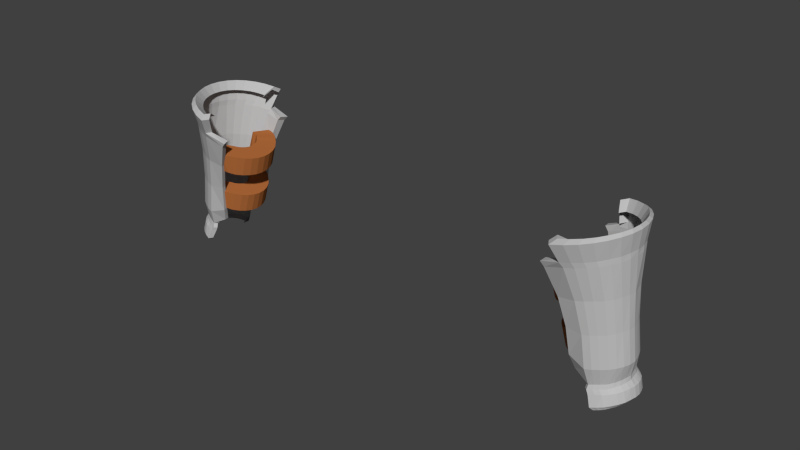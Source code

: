 # Source: irongloves.blend  (saved by Blender 2.74.0; exported with 4.5.12 LTS)
import bpy
from mathutils import Matrix  # noqa: F401  (used for matrix-valued properties, if any)

bpy.ops.wm.read_factory_settings(use_empty=True)
scene = bpy.context.scene
scene.name = 'Scene'

# ---- collections
col_collection_1 = bpy.data.collections.new('Collection 1'); scene.collection.children.link(col_collection_1)

# ---- materials (node trees are filled in below, after node groups)
mat_material = bpy.data.materials.new('Material')
mat_material.alpha_threshold = 0.0
mat_material.use_transparent_shadow = False
mat_material.diffuse_color = (0.5071, 0.5071, 0.5071, 1.0)
mat_material.roughness = 0.5
mat_material.specular_intensity = 0.7419
mat_material_004 = bpy.data.materials.new('Material.004')
mat_material_004.alpha_threshold = 0.0
mat_material_004.use_transparent_shadow = False
mat_material_004.diffuse_color = (0.4385, 0.1451, 0.04174, 1.0)
mat_material_004.specular_color = (0.5596, 0.2875, 0.06295)
mat_material_004.roughness = 0.5
mat_material_004.specular_intensity = 0.172

# ---- material node trees

# ---- world
world_world = bpy.data.worlds.new('World'); scene.world = world_world
world_world.color = (0.05088, 0.05088, 0.05088)
world_world.use_sun_shadow = False
world_world.sun_shadow_jitter_overblur = 0.0
world_world.cycles.sampling_method = 'MANUAL'
world_world.cycles.sample_map_resolution = 256

# ---- meshes
me_cylinder_004 = bpy.data.meshes.new('Cylinder.004')
me_cylinder_004.from_pydata([(10.5, 0.8444, 11.04), (10.23, 0.9292, 12.69), (10.35, 0.7804, 10.67), (10.08, 0.8115, 12.34), (10.23, 0.6718, 10.32), (9.954, 0.6728, 11.99), (10.12, 0.5211, 10.04), (9.849, 0.5221, 11.72), (10.05, 0.3488, 9.842), (9.771, 0.3498, 11.52), (9.998, 0.1616, 9.717), (9.723, 0.1626, 11.39), (9.981, -0.03333, 9.674), (9.706, -0.03231, 11.35), (9.996, -0.2286, 9.715), (9.721, -0.2275, 11.39), (10.04, -0.4165, 9.838), (9.768, -0.4155, 11.51), (10.12, -0.59, 10.04), (9.844, -0.589, 11.71), (10.22, -0.7424, 10.31), (9.948, -0.7414, 11.98), (10.34, -0.8507, 10.66), (10.07, -0.8847, 12.33), (10.49, -0.9128, 11.03), (10.22, -1.009, 12.67), (10.65, 0.3789, 11.46), (10.39, 0.4653, 13.12), (10.58, 0.3621, 11.28), (10.31, 0.393, 12.95), (10.53, 0.316, 11.09), (10.25, 0.3145, 12.76), (10.47, 0.2393, 10.95), (10.2, 0.2404, 12.63), (10.43, 0.1536, 10.85), (10.16, 0.1546, 12.53), (10.41, 0.06034, 10.79), (10.13, 0.06136, 12.46), (10.4, -0.03676, 10.77), (10.13, -0.03574, 12.44), (10.41, -0.134, 10.79), (10.13, -0.133, 12.46), (10.43, -0.2276, 10.85), (10.16, -0.2266, 12.52), (10.47, -0.314, 10.95), (10.19, -0.313, 12.62), (10.52, -0.3918, 11.09), (10.25, -0.3878, 12.76), (10.58, -0.4367, 11.29), (10.31, -0.4703, 12.95), (10.69, -0.4723, 11.57), (10.42, -0.5686, 13.21), (10.07, 1.005, 15.23), (9.8, 1.039, 16.92), (9.903, 0.9128, 14.85), (9.641, 1.007, 16.52), (9.754, 0.841, 14.49), (9.489, 0.8752, 16.19), (9.629, 0.7196, 14.15), (9.362, 0.7201, 15.85), (9.523, 0.5512, 13.89), (9.256, 0.5517, 15.58), (9.443, 0.3587, 13.69), (9.177, 0.3592, 15.39), (9.394, 0.1495, 13.57), (9.128, 0.15, 15.26), (9.377, -0.06839, 13.53), (9.111, -0.06789, 15.22), (9.392, -0.2865, 13.57), (9.126, -0.286, 15.26), (9.44, -0.4965, 13.68), (9.173, -0.496, 15.38), (9.517, -0.6903, 13.88), (9.251, -0.6898, 15.57), (9.622, -0.8605, 14.14), (9.355, -0.86, 15.84), (9.746, -0.9814, 14.48), (9.48, -1.02, 16.17), (9.893, -1.051, 14.84), (9.632, -1.159, 16.5), (10.18, 0.4672, 15.54), (9.919, 0.5014, 17.24), (10.06, 0.3926, 15.26), (9.801, 0.4886, 16.94), (9.989, 0.3739, 15.09), (9.723, 0.4077, 16.78), (9.929, 0.3223, 14.91), (9.66, 0.32, 16.59), (9.875, 0.2366, 14.77), (9.609, 0.2371, 16.46), (9.836, 0.1408, 14.67), (9.569, 0.1413, 16.37), (9.811, 0.03658, 14.61), (9.545, 0.03707, 16.3), (9.802, -0.07192, 14.59), (9.536, -0.07142, 16.28), (9.81, -0.1805, 14.61), (9.544, -0.1801, 16.3), (9.834, -0.2851, 14.67), (9.567, -0.2846, 16.36), (9.872, -0.3817, 14.76), (9.606, -0.3812, 16.46), (9.926, -0.4686, 14.9), (9.657, -0.4648, 16.59), (9.985, -0.5186, 15.09), (9.718, -0.5568, 16.78), (10.09, -0.5584, 15.36), (9.833, -0.6666, 17.02), (11.12, 0.7113, 11.02), (11.0, 0.8117, 10.76), (10.89, 0.8735, 10.53), (10.77, -1.035, 10.44), (11.09, 0.8046, 8.724), (11.2, 0.7488, 8.979), (11.29, 0.6813, 9.214), (11.37, 0.5907, 9.417), (11.43, 0.4508, 9.575), (11.47, 0.2821, 9.685), (11.49, 0.1002, 9.745), (11.51, -0.08801, 9.788), (11.49, -0.2751, 9.742), (11.45, -0.454, 9.645), (11.38, -0.6179, 9.501), (11.3, -0.7543, 9.316), (11.18, -0.8373, 9.066), (10.95, -0.8929, 8.974), (11.2, -1.033, 7.458), (9.344, -1.793, 20.47), (11.32, -0.9865, 7.762), (9.588, -1.712, 20.98), (11.44, -0.9063, 8.042), (9.816, -1.567, 21.44), (11.54, -0.7945, 8.286), (10.02, -1.366, 21.86), (11.63, -0.6561, 8.485), (10.19, -1.114, 22.2), (11.7, -0.4963, 8.632), (10.32, -0.8231, 22.45), (11.74, -0.321, 8.722), (10.41, -0.5038, 22.62), (11.77, -0.1368, 8.751), (10.45, -0.1688, 22.68), (11.77, 0.04957, 8.717), (10.44, 0.1693, 22.65), (11.74, 0.231, 8.623), (10.38, 0.4976, 22.51), (11.7, 0.4008, 8.471), (10.28, 0.8036, 22.28), (11.63, 0.5523, 8.266), (10.14, 1.076, 21.97), (11.54, 0.6798, 8.017), (9.956, 1.304, 21.58), (11.43, 0.7781, 7.733), (9.746, 1.481, 21.13), (11.32, 0.8434, 7.424), (9.516, 1.598, 20.65), (11.08, -0.8952, 8.824), (10.97, -0.9413, 8.561), (11.09, 0.7489, 9.187), (11.16, 0.703, 9.366), (11.25, 0.6408, 9.588), (11.33, 0.5573, 9.78), (11.38, 0.4223, 9.93), (11.42, 0.263, 10.03), (11.44, 0.09129, 10.09), (11.47, -0.08644, 10.13), (11.44, -0.2631, 10.09), (11.4, -0.4322, 9.999), (11.34, -0.5871, 9.863), (11.26, -0.7188, 9.688), (11.15, -0.7967, 9.45), (11.05, -0.8494, 9.222), (11.23, 0.5808, 11.24), (11.31, 0.4254, 11.42), (11.36, 0.251, 11.55), (11.4, 0.06441, 11.63), (11.43, -0.1273, 11.69), (11.41, -0.3165, 11.66), (11.36, -0.4961, 11.57), (11.28, -0.6591, 11.43), (11.18, -0.7994, 11.24), (11.04, -0.9114, 10.98), (10.91, -0.9911, 10.72), (9.59, -1.547, 19.03), (9.72, 1.363, 19.12), (9.937, 1.255, 19.57), (10.12, 1.104, 19.95), (10.27, 0.9082, 20.29), (10.39, 0.6748, 20.56), (10.48, 0.4126, 20.75), (10.53, 0.1314, 20.87), (10.54, -0.1581, 20.9), (10.5, -0.445, 20.85), (10.43, -0.7181, 20.71), (10.31, -0.967, 20.49), (10.17, -1.182, 20.2), (9.994, -1.354, 19.85), (9.799, -1.478, 19.46), (9.69, -1.475, 18.67), (9.813, 1.273, 18.76), (10.02, 1.171, 19.18), (10.19, 1.029, 19.54), (10.33, 0.8434, 19.85), (10.45, 0.6228, 20.11), (10.53, 0.375, 20.3), (10.58, 0.1093, 20.41), (10.58, -0.1643, 20.44), (10.55, -0.4353, 20.39), (10.48, -0.6932, 20.26), (10.37, -0.9283, 20.05), (10.24, -1.131, 19.78), (10.07, -1.294, 19.45), (9.887, -1.41, 19.07), (10.79, 0.7296, 10.4), (10.71, -0.9252, 10.4), (11.01, 0.6936, 8.583), (10.89, -0.8137, 8.875), (11.13, -0.922, 7.4), (9.254, -1.601, 20.37), (11.23, 0.6954, 7.321), (9.392, 1.353, 20.47), (10.91, -0.8587, 8.455), (10.99, 0.6483, 8.992), (9.51, -1.383, 18.95), (9.63, 1.144, 19.01), (9.612, -1.32, 18.59), (9.726, 1.067, 18.65), (9.399, -1.598, 20.92), (9.614, -1.527, 21.36), (9.815, -1.4, 21.77), (9.994, -1.222, 22.14), (10.14, -1.0, 22.44), (10.26, -0.7439, 22.66), (10.34, -0.4626, 22.81), (10.37, -0.1671, 22.87), (10.36, 0.1312, 22.83), (10.31, 0.4208, 22.72), (10.22, 0.6909, 22.51), (10.1, 0.9314, 22.24), (9.938, 1.133, 21.89), (9.753, 1.289, 21.5), (9.549, 1.392, 21.07), (9.321, -1.428, 20.83), (9.441, 1.175, 20.92), (9.565, -1.264, 20.4), (9.732, -1.209, 20.74), (9.888, -1.111, 21.06), (10.03, -0.973, 21.35), (10.14, -0.8012, 21.58), (10.23, -0.6021, 21.75), (10.29, -0.3835, 21.87), (10.32, -0.1538, 21.91), (10.32, 0.0782, 21.89), (10.28, 0.3036, 21.79), (10.21, 0.5139, 21.63), (10.11, 0.701, 21.42), (9.984, 0.8581, 21.15), (9.84, 0.9792, 20.85), (9.682, 1.06, 20.51), (9.504, -1.131, 20.34), (9.597, 0.8898, 20.4), (11.28, -0.9664, 7.28), (11.37, -0.9219, 7.503), (11.46, -0.8474, 7.708), (11.53, -0.7457, 7.889), (11.6, -0.6207, 8.038), (11.65, -0.4772, 8.15), (11.69, -0.3205, 8.22), (11.71, -0.1564, 8.246), (11.71, 0.008779, 8.227), (11.69, 0.1689, 8.163), (11.66, 0.3179, 8.058), (11.61, 0.45, 7.914), (11.55, 0.5602, 7.736), (11.48, 0.6441, 7.533), (11.39, 0.6984, 7.311), (11.23, -0.8719, 7.24), (11.32, 0.5662, 7.231), (10.08, -1.207, 15.99), (10.45, -1.073, 13.25), (10.19, 1.017, 16.06), (10.55, 0.8955, 13.33), (10.35, 0.9372, 16.38), (10.68, 0.8279, 13.58), (10.49, 0.8212, 16.67), (10.81, 0.7248, 13.84), (10.61, 0.6707, 16.93), (10.91, 0.5909, 14.07), (10.7, 0.4914, 17.14), (10.99, 0.4313, 14.26), (10.77, 0.29, 17.29), (11.05, 0.2523, 14.4), (10.8, 0.07421, 17.38), (11.09, 0.06062, 14.48), (10.84, -0.1478, 17.45), (11.12, -0.1365, 14.54), (10.81, -0.3674, 17.41), (11.1, -0.3311, 14.5), (10.75, -0.5763, 17.31), (11.04, -0.5161, 14.41), (10.67, -0.7663, 17.14), (10.97, -0.6842, 14.27), (10.56, -0.9302, 16.92), (10.87, -0.8289, 14.07), (10.39, -1.061, 16.62), (10.72, -0.9447, 13.81), (10.24, -1.155, 16.32), (10.59, -1.027, 13.54), (10.02, -1.081, 15.94), (10.38, -0.9602, 13.21), (10.11, 0.8491, 15.96), (10.47, 0.7465, 13.21), (11.04, -0.961, 8.29), (11.17, -0.9209, 8.584), (11.29, -0.8773, 8.851), (11.4, -0.7789, 9.091), (11.5, -0.6389, 9.292), (11.57, -0.4773, 9.446), (11.62, -0.3002, 9.546), (11.65, -0.1142, 9.588), (11.65, 0.0736, 9.57), (11.62, 0.2562, 9.494), (11.57, 0.4267, 9.361), (11.49, 0.5784, 9.177), (11.4, 0.6881, 8.945), (11.28, 0.75, 8.675), (11.15, 0.8091, 8.383), (10.96, -0.8664, 8.187), (11.06, 0.6932, 8.243), (10.34, -0.9369, 10.48), (10.54, -0.8018, 9.32), (10.44, 0.9799, 10.53), (10.65, 0.8871, 9.407), (10.07, -1.031, 12.94), (10.19, 1.049, 13.01), (9.17, -1.38, 17.72), (9.283, -1.362, 17.43), (9.338, 1.416, 17.87), (9.454, 1.376, 17.6), (10.34, -0.808, 10.6), (10.54, -0.6904, 9.366), (10.44, 0.8074, 10.63), (10.63, 0.7478, 9.416), (10.08, -0.9009, 13.07), (10.19, 0.8728, 13.13), (9.192, -1.197, 17.88), (9.302, -1.187, 17.59), (9.371, 1.163, 18.08), (9.483, 1.136, 17.79), (9.721, -1.164, 15.27), (9.861, 1.171, 15.38), (9.734, -1.019, 15.41), (9.876, 0.9739, 15.53)], [], [(0, 2, 3, 1), (2, 4, 5, 3), (4, 6, 7, 5), (6, 8, 9, 7), (8, 10, 11, 9), (10, 12, 13, 11), (12, 14, 15, 13), (14, 16, 17, 15), (16, 18, 19, 17), (18, 20, 21, 19), (20, 22, 23, 21), (22, 24, 25, 23), (28, 26, 27, 29), (30, 28, 29, 31), (32, 30, 31, 33), (34, 32, 33, 35), (36, 34, 35, 37), (38, 36, 37, 39), (40, 38, 39, 41), (42, 40, 41, 43), (44, 42, 43, 45), (46, 44, 45, 47), (48, 46, 47, 49), (50, 48, 49, 51), (0, 26, 28, 2), (3, 29, 27, 1), (2, 28, 30, 4), (5, 31, 29, 3), (4, 30, 32, 6), (7, 33, 31, 5), (6, 32, 34, 8), (9, 35, 33, 7), (8, 34, 36, 10), (11, 37, 35, 9), (10, 36, 38, 12), (13, 39, 37, 11), (12, 38, 40, 14), (15, 41, 39, 13), (14, 40, 42, 16), (17, 43, 41, 15), (16, 42, 44, 18), (19, 45, 43, 17), (18, 44, 46, 20), (21, 47, 45, 19), (20, 46, 48, 22), (23, 49, 47, 21), (22, 48, 50, 24), (25, 51, 49, 23), (24, 50, 51, 25), (52, 54, 55, 53), (54, 56, 57, 55), (56, 58, 59, 57), (58, 60, 61, 59), (60, 62, 63, 61), (62, 64, 65, 63), (64, 66, 67, 65), (66, 68, 69, 67), (68, 70, 71, 69), (70, 72, 73, 71), (72, 74, 75, 73), (74, 76, 77, 75), (76, 78, 79, 77), (82, 80, 81, 83), (84, 82, 83, 85), (86, 84, 85, 87), (88, 86, 87, 89), (90, 88, 89, 91), (92, 90, 91, 93), (94, 92, 93, 95), (96, 94, 95, 97), (98, 96, 97, 99), (100, 98, 99, 101), (102, 100, 101, 103), (104, 102, 103, 105), (106, 104, 105, 107), (53, 81, 80, 52), (52, 80, 82, 54), (55, 83, 81, 53), (54, 82, 84, 56), (57, 85, 83, 55), (56, 84, 86, 58), (59, 87, 85, 57), (58, 86, 88, 60), (61, 89, 87, 59), (60, 88, 90, 62), (63, 91, 89, 61), (62, 90, 92, 64), (65, 93, 91, 63), (64, 92, 94, 66), (67, 95, 93, 65), (66, 94, 96, 68), (69, 97, 95, 67), (68, 96, 98, 70), (71, 99, 97, 69), (70, 98, 100, 72), (73, 101, 99, 71), (72, 100, 102, 74), (75, 103, 101, 73), (74, 102, 104, 76), (77, 105, 103, 75), (76, 104, 106, 78), (79, 107, 105, 77), (78, 106, 107, 79), (321, 322, 116, 117), (324, 325, 113, 114), (325, 326, 112, 113), (157, 156, 171, 125), (156, 124, 170, 171), (124, 123, 169, 170), (123, 122, 168, 169), (122, 121, 167, 168), (121, 120, 166, 167), (183, 197, 129, 127), (197, 196, 131, 129), (196, 195, 133, 131), (195, 194, 135, 133), (194, 193, 137, 135), (193, 192, 139, 137), (192, 191, 141, 139), (191, 190, 143, 141), (190, 189, 145, 143), (189, 188, 147, 145), (188, 187, 149, 147), (187, 186, 151, 149), (186, 185, 153, 151), (185, 184, 155, 153), (120, 119, 165, 166), (119, 118, 164, 165), (118, 117, 163, 164), (117, 116, 162, 163), (116, 115, 161, 162), (115, 114, 160, 161), (114, 113, 159, 160), (323, 324, 114, 115), (322, 323, 115, 116), (113, 112, 158, 159), (320, 321, 117, 118), (319, 320, 118, 119), (318, 319, 119, 120), (317, 318, 120, 121), (316, 317, 121, 122), (315, 316, 122, 123), (314, 315, 123, 124), (313, 314, 124, 156), (312, 313, 156, 157), (159, 158, 110, 109), (160, 159, 109, 108), (161, 160, 108, 172), (162, 161, 172, 173), (163, 162, 173, 174), (164, 163, 174, 175), (165, 164, 175, 176), (166, 165, 176, 177), (167, 166, 177, 178), (168, 167, 178, 179), (169, 168, 179, 180), (170, 169, 180, 181), (171, 170, 181, 182), (125, 171, 182, 111), (200, 199, 184, 185), (201, 200, 185, 186), (202, 201, 186, 187), (203, 202, 187, 188), (204, 203, 188, 189), (205, 204, 189, 190), (206, 205, 190, 191), (207, 206, 191, 192), (208, 207, 192, 193), (209, 208, 193, 194), (210, 209, 194, 195), (211, 210, 195, 196), (212, 211, 196, 197), (198, 212, 197, 183), (278, 306, 212, 198), (306, 304, 211, 212), (304, 302, 210, 211), (302, 300, 209, 210), (300, 298, 208, 209), (298, 296, 207, 208), (296, 294, 206, 207), (294, 292, 205, 206), (292, 290, 204, 205), (290, 288, 203, 204), (288, 286, 202, 203), (286, 284, 201, 202), (284, 282, 200, 201), (282, 280, 199, 200), (278, 349, 333, 279), (311, 344, 341, 213), (184, 224, 220, 155), (127, 218, 223, 183), (281, 334, 350, 280), (222, 342, 332, 158), (224, 347, 348, 226), (326, 328, 215, 112), (312, 327, 217, 126), (184, 337, 347, 224), (125, 216, 221, 157), (112, 215, 222, 158), (145, 236, 235, 143), (129, 228, 227, 127), (151, 239, 238, 149), (127, 227, 242, 218), (135, 231, 230, 133), (141, 234, 233, 139), (147, 237, 236, 145), (131, 229, 228, 129), (153, 240, 239, 151), (137, 232, 231, 135), (143, 235, 234, 141), (220, 243, 241, 155), (149, 238, 237, 147), (133, 230, 229, 131), (155, 241, 240, 153), (139, 233, 232, 137), (232, 249, 248, 231), (227, 244, 259, 242), (230, 247, 246, 229), (241, 258, 257, 240), (228, 245, 244, 227), (239, 256, 255, 238), (237, 254, 253, 236), (235, 252, 251, 234), (233, 250, 249, 232), (231, 248, 247, 230), (243, 260, 258, 241), (229, 246, 245, 228), (240, 257, 256, 239), (238, 255, 254, 237), (236, 253, 252, 235), (234, 251, 250, 233), (128, 262, 263, 130), (150, 273, 274, 152), (134, 265, 266, 136), (140, 268, 269, 142), (146, 271, 272, 148), (217, 276, 261, 126), (130, 263, 264, 132), (152, 274, 275, 154), (136, 266, 267, 138), (142, 269, 270, 144), (126, 261, 262, 128), (148, 272, 273, 150), (132, 264, 265, 134), (138, 267, 268, 140), (144, 270, 271, 146), (154, 275, 277, 219), (216, 340, 339, 214), (110, 331, 334, 281), (158, 332, 331, 110), (309, 343, 351, 308), (109, 110, 281, 283), (283, 281, 280, 282), (108, 109, 283, 285), (285, 283, 282, 284), (172, 108, 285, 287), (287, 285, 284, 286), (173, 172, 287, 289), (289, 287, 286, 288), (174, 173, 289, 291), (291, 289, 288, 290), (175, 174, 291, 293), (293, 291, 290, 292), (176, 175, 293, 295), (295, 293, 292, 294), (177, 176, 295, 297), (297, 295, 294, 296), (178, 177, 297, 299), (299, 297, 296, 298), (179, 178, 299, 301), (301, 299, 298, 300), (180, 179, 301, 303), (303, 301, 300, 302), (181, 180, 303, 305), (305, 303, 302, 304), (182, 181, 305, 307), (307, 305, 304, 306), (111, 182, 307, 279), (279, 307, 306, 278), (157, 221, 327, 312), (154, 219, 328, 326), (126, 128, 313, 312), (128, 130, 314, 313), (130, 132, 315, 314), (132, 134, 316, 315), (134, 136, 317, 316), (136, 138, 318, 317), (138, 140, 319, 318), (140, 142, 320, 319), (142, 144, 321, 320), (146, 148, 323, 322), (148, 150, 324, 323), (152, 154, 326, 325), (150, 152, 325, 324), (144, 146, 322, 321), (338, 348, 347, 337), (335, 345, 346, 336), (350, 352, 348, 338), (333, 343, 339, 329), (332, 342, 341, 331), (329, 339, 340, 330), (336, 346, 351, 349), (349, 351, 343, 333), (331, 341, 344, 334), (334, 344, 352, 350), (199, 338, 337, 184), (213, 341, 342, 222), (226, 348, 352, 310), (111, 329, 330, 125), (223, 345, 335, 183), (340, 216, 125, 330), (308, 351, 346, 225), (279, 333, 329, 111), (225, 346, 345, 223), (280, 350, 338, 199), (214, 339, 343, 309), (310, 352, 344, 311), (198, 336, 349, 278), (183, 335, 336, 198)])
me_cylinder_004.polygons.foreach_set('material_index', [1, 1, 1, 1, 1, 1, 1, 1, 1, 1, 1, 1, 1, 1, 1, 1, 1, 1, 1, 1, 1, 1, 1, 1, 1, 1, 1, 1, 1, 1, 1, 1, 1, 1, 1, 1, 1, 1, 1, 1, 1, 1, 1, 1, 1, 1, 1, 1, 1, 1, 1, 1, 1, 1, 1, 1, 1, 1, 1, 1, 1, 1, 1, 1, 1, 1, 1, 1, 1, 1, 1, 1, 1, 1, 1, 1, 1, 1, 1, 1, 1, 1, 1, 1, 1, 1, 1, 1, 1, 1, 1, 1, 1, 1, 1, 1, 1, 1, 1, 1, 1, 1, 1, 0, 0, 0, 0, 0, 0, 0, 0, 0, 0, 0, 0, 0, 0, 0, 0, 0, 0, 0, 0, 0, 0, 0, 0, 0, 0, 0, 0, 0, 0, 0, 0, 0, 0, 0, 0, 0, 0, 0, 0, 0, 0, 0, 0, 0, 0, 0, 0, 0, 0, 0, 0, 0, 0, 0, 0, 0, 0, 0, 0, 0, 0, 0, 0, 0, 0, 0, 0, 0, 0, 0, 0, 0, 0, 0, 0, 0, 0, 0, 0, 0, 0, 0, 0, 0, 0, 0, 0, 0, 0, 0, 0, 0, 0, 0, 0, 0, 0, 0, 0, 0, 0, 0, 0, 0, 0, 0, 0, 0, 0, 0, 0, 0, 0, 0, 0, 0, 0, 0, 0, 0, 0, 0, 0, 0, 0, 0, 0, 0, 0, 0, 0, 0, 0, 0, 0, 0, 0, 0, 0, 0, 0, 0, 0, 0, 0, 0, 0, 0, 0, 0, 0, 0, 0, 0, 0, 0, 0, 0, 0, 0, 0, 0, 0, 0, 0, 0, 0, 0, 0, 0, 0, 0, 0, 0, 0, 0, 0, 0, 0, 0, 0, 0, 0, 0, 0, 0, 0, 0, 0, 0, 0, 0, 0, 0, 0, 0, 0, 0, 0, 0, 0, 0, 0, 0, 0, 0, 0, 0, 0, 0, 0, 0, 0, 0, 0])
me_cylinder_004.materials.append(mat_material)
me_cylinder_004.materials.append(mat_material_004)
me_cylinder_004.use_remesh_preserve_volume = False
me_cylinder_004.use_remesh_preserve_attributes = False
me_cylinder_004.use_mirror_vertex_groups = False
me_cylinder_004.update()
me_cylinder_002 = bpy.data.meshes.new('Cylinder.002')
me_cylinder_002.from_pydata([(0.3827, 0.882, -0.986), (0.3826, 0.9658, 0.986), (0.5557, 0.8167, -0.9761), (0.5556, 0.8468, 1.02), (0.7071, 0.7071, -1.0), (0.7071, 0.7071, 1.0), (0.8315, 0.5556, -1.0), (0.8315, 0.5556, 1.0), (0.9239, 0.3827, -1.0), (0.9239, 0.3827, 1.0), (0.9808, 0.1951, -1.0), (0.9808, 0.1951, 1.0), (1.0, 5.96e-08, -1.0), (1.0, 5.96e-08, 1.0), (0.9808, -0.1951, -1.0), (0.9808, -0.1951, 1.0), (0.9239, -0.3827, -1.0), (0.9239, -0.3827, 1.0), (0.8315, -0.5556, -1.0), (0.8315, -0.5556, 1.0), (0.7071, -0.7071, -1.0), (0.7071, -0.7071, 1.0), (0.5557, -0.8144, -0.9719), (0.5557, -0.8494, 1.023), (0.3828, -0.8753, -0.981), (0.3826, -0.9725, 0.981), (0.1924, 0.4177, -0.9726), (0.1883, 0.5031, 0.9992), (0.2753, 0.4004, -0.9684), (0.2757, 0.4302, 1.028), (0.3505, 0.3538, -0.9986), (0.3531, 0.3512, 1.002), (0.4141, 0.2767, -1.0), (0.4141, 0.2767, 1.0), (0.4601, 0.1906, -1.0), (0.4601, 0.1906, 1.0), (0.4884, 0.09716, -1.0), (0.4884, 0.09716, 1.0), (0.498, 5.96e-08, -1.0), (0.498, 5.96e-08, 1.0), (0.4884, -0.09716, -1.0), (0.4884, -0.09716, 1.0), (0.4601, -0.1906, -1.0), (0.4601, -0.1906, 1.0), (0.4141, -0.2767, -1.0), (0.4141, -0.2767, 1.0), (0.3502, -0.3541, -0.9984), (0.3532, -0.3511, 1.002), (0.2748, -0.3984, -0.963), (0.2753, -0.4331, 1.032), (0.1454, -0.4332, -0.9663), (0.1453, -0.5304, 0.9958), (0.1707, 1.041, 3.468), (0.1606, 1.075, 5.464), (0.3582, 0.9482, 3.508), (0.3482, 1.041, 5.48), (0.5311, 0.8753, 3.532), (0.521, 0.9085, 5.528), (0.6826, 0.7528, 3.52), (0.6726, 0.7524, 5.519), (0.807, 0.5835, 3.529), (0.7969, 0.5831, 5.529), (0.8994, 0.3904, 3.536), (0.8894, 0.3899, 5.536), (0.9563, 0.1808, 3.54), (0.9463, 0.1803, 5.54), (0.9756, -0.0372, 3.541), (0.9655, -0.03766, 5.541), (0.9564, -0.2552, 3.539), (0.9463, -0.2556, 5.539), (0.8995, -0.4648, 3.534), (0.8895, -0.4653, 5.534), (0.8071, -0.658, 3.526), (0.7971, -0.6585, 5.526), (0.6828, -0.8273, 3.516), (0.6728, -0.8278, 5.516), (0.5313, -0.9472, 3.532), (0.5213, -0.9868, 5.526), (0.3585, -1.015, 3.509), (0.3485, -1.124, 5.47), (0.0248, 0.505, 3.469), (0.01475, 0.5381, 5.465), (0.1679, 0.4294, 3.505), (0.1539, 0.5244, 5.477), (0.2508, 0.4101, 3.516), (0.2412, 0.4429, 5.512), (0.3262, 0.358, 3.492), (0.3186, 0.3547, 5.492), (0.3897, 0.2718, 3.495), (0.3797, 0.2714, 5.495), (0.4357, 0.1757, 3.499), (0.4257, 0.1752, 5.498), (0.4641, 0.07127, 3.501), (0.454, 0.07082, 5.5), (0.4737, -0.03729, 3.501), (0.4636, -0.03775, 5.501), (0.4641, -0.1459, 3.5), (0.4541, -0.1463, 5.5), (0.4358, -0.2502, 3.498), (0.4258, -0.2507, 5.497), (0.3898, -0.3465, 3.494), (0.3798, -0.3469, 5.493), (0.326, -0.4329, 3.49), (0.3189, -0.4301, 5.49), (0.2504, -0.4825, 3.519), (0.2409, -0.5217, 5.514), (0.121, -0.5214, 3.506), (0.111, -0.6305, 5.467), (-0.1378, 0.7531, -2.367), (-0.002742, 0.8526, -2.32), (0.1265, 0.9135, -2.257), (0.2255, -0.9962, -2.098), (0.2031, 0.8451, -4.22), (0.08214, 0.7901, -4.231), (-0.02852, 0.7233, -4.238), (-0.1233, 0.6334, -4.242), (-0.1961, 0.4939, -4.242), (-0.2454, 0.3256, -4.238), (-0.2702, 0.1438, -4.23), (-0.2994, -0.04416, -4.254), (-0.2734, -0.2314, -4.24), (-0.2232, -0.4106, -4.223), (-0.1506, -0.5751, -4.205), (-0.05899, -0.7122, -4.186), (0.0762, -0.796, -4.132), (0.2813, -0.8533, -3.706), (0.2809, -0.9927, -5.518), (0.04105, -1.758, 9.418), (0.1369, -0.945, -5.53), (-0.2321, -1.675, 9.307), (0.002824, -0.8639, -5.546), (-0.4863, -1.529, 9.201), (-0.1165, -0.7512, -5.567), (-0.7118, -1.326, 9.103), (-0.2165, -0.6121, -5.591), (-0.8999, -1.073, 9.018), (-0.2935, -0.4518, -5.617), (-1.044, -0.7809, 8.949), (-0.3448, -0.2761, -5.645), (-1.137, -0.461, 8.897), (-0.3682, -0.09172, -5.673), (-1.178, -0.1256, 8.866), (-0.363, 0.09459, -5.7), (-1.164, 0.2124, 8.857), (-0.3291, 0.2758, -5.726), (-1.097, 0.5402, 8.868), (-0.2678, 0.4452, -5.749), (-0.9784, 0.8454, 8.901), (-0.1812, 0.5961, -5.768), (-0.8136, 1.117, 8.953), (-0.07243, 0.7229, -5.782), (-0.6087, 1.344, 9.024), (0.05445, 0.8204, -5.792), (-0.3716, 1.518, 9.109), (0.1947, 0.8847, -5.796), (-0.111, 1.633, 9.206), (0.1939, -0.8548, -4.113), (0.3208, -0.9017, -4.096), (0.1437, 0.7895, -3.822), (0.05521, 0.7442, -3.838), (-0.04927, 0.6828, -3.845), (-0.1388, 0.5998, -3.848), (-0.2073, 0.4653, -3.847), (-0.2538, 0.3064, -3.842), (-0.2771, 0.1348, -3.834), (-0.3064, -0.04274, -3.859), (-0.2818, -0.2196, -3.845), (-0.2343, -0.389, -3.829), (-0.1657, -0.5444, -3.811), (-0.0789, -0.6767, -3.793), (0.05044, -0.7555, -3.74), (0.1614, -0.809, -3.723), (-0.2544, 0.6234, -2.406), (-0.3479, 0.4686, -2.433), (-0.4149, 0.2947, -2.448), (-0.4528, 0.1084, -2.45), (-0.49, -0.08305, -2.475), (-0.4664, -0.2724, -2.453), (-0.4129, -0.4524, -2.418), (-0.3317, -0.616, -2.374), (-0.2257, -0.757, -2.321), (-0.0693, -0.8701, -2.226), (0.07296, -0.9509, -2.163), (0.03505, -1.511, 7.669), (-0.07312, 1.399, 7.482), (-0.3174, 1.293, 7.383), (-0.5207, 1.144, 7.31), (-0.6962, 0.9489, 7.251), (-0.8374, 0.7165, 7.207), (-0.9388, 0.455, 7.181), (-0.9965, 0.1742, 7.173), (-1.008, -0.1153, 7.183), (-0.9732, -0.4024, 7.212), (-0.8928, -0.6761, 7.258), (-0.7697, -0.9258, 7.32), (-0.6087, -1.142, 7.395), (-0.4158, -1.316, 7.481), (-0.1984, -1.441, 7.573), (0.0008786, -1.439, 7.152), (-0.1018, 1.31, 6.973), (-0.3315, 1.21, 6.876), (-0.5235, 1.068, 6.807), (-0.6894, 0.8844, 6.752), (-0.8228, 0.6647, 6.711), (-0.9187, 0.4175, 6.686), (-0.9732, 0.1521, 6.679), (-0.9842, -0.1214, 6.689), (-0.9512, -0.3926, 6.717), (-0.8752, -0.6511, 6.762), (-0.759, -0.8869, 6.821), (-0.6069, -1.091, 6.892), (-0.4248, -1.255, 6.973), (-0.2195, -1.373, 7.061), (0.2268, 0.7688, -2.158), (0.2846, -0.8865, -1.997), (0.2887, 0.7334, -4.165), (0.3465, -0.7746, -3.655), (0.3471, -0.882, -5.415), (0.1308, -1.568, 9.53), (0.2834, 0.736, -5.687), (0.01492, 1.388, 9.328), (0.3894, -0.8196, -4.044), (0.2507, 0.6881, -3.774), (0.1138, -1.348, 7.777), (0.01575, 1.18, 7.583), (0.07691, -1.285, 7.259), (-0.01492, 1.103, 7.07), (-0.06554, -1.563, 9.668), (-0.3061, -1.49, 9.571), (-0.53, -1.361, 9.478), (-0.7287, -1.182, 9.392), (-0.8946, -0.9594, 9.318), (-1.021, -0.7021, 9.257), (-1.104, -0.4201, 9.212), (-1.14, -0.1243, 9.185), (-1.128, 0.1738, 9.177), (-1.069, 0.4631, 9.187), (-0.964, 0.7325, 9.216), (-0.8186, 0.9719, 9.263), (-0.6378, 1.172, 9.325), (-0.4285, 1.326, 9.4), (-0.1985, 1.428, 9.486), (0.01292, -1.394, 9.766), (-0.08786, 1.211, 9.592), (-0.1314, -1.228, 8.876), (-0.3181, -1.172, 8.8), (-0.4919, -1.072, 8.727), (-0.6463, -0.9334, 8.66), (-0.7752, -0.7606, 8.601), (-0.8737, -0.5608, 8.553), (-0.9382, -0.3418, 8.518), (-0.9663, -0.1119, 8.496), (-0.9571, 0.12, 8.489), (-0.9109, 0.3451, 8.496), (-0.8297, 0.5548, 8.518), (-0.7165, 0.7412, 8.554), (-0.5758, 0.8973, 8.602), (-0.4129, 1.017, 8.661), (-0.2339, 1.096, 8.727), (-0.07093, -1.096, 8.955), (-0.1482, 0.926, 8.812), (0.2366, -0.9254, -5.846), (0.1312, -0.8802, -5.856), (0.03243, -0.805, -5.868), (-0.05598, -0.7027, -5.884), (-0.1307, -0.5772, -5.901), (-0.1891, -0.4332, -5.921), (-0.2287, -0.2762, -5.942), (-0.2483, -0.112, -5.963), (-0.2469, 0.05316, -5.983), (-0.2247, 0.2132, -6.002), (-0.1822, 0.3619, -6.019), (-0.1212, 0.4936, -6.032), (-0.04386, 0.6033, -6.043), (0.04697, 0.6866, -6.05), (0.1478, 0.7401, -6.052), (0.2836, -0.8312, -5.772), (0.2144, 0.6074, -5.973), (0.04072, -1.17, 4.057), (0.1147, -1.035, 0.9734), (-0.05024, 1.055, 3.889), (0.02398, 0.9345, 0.8123), (-0.2273, 0.9764, 3.808), (-0.1215, 0.868, 0.7414), (-0.3833, 0.8616, 3.753), (-0.2602, 0.7658, 0.6923), (-0.5181, 0.712, 3.708), (-0.3799, 0.6328, 0.6532), (-0.6263, 0.5334, 3.676), (-0.476, 0.4739, 0.6255), (-0.704, 0.3326, 3.658), (-0.5449, 0.2954, 0.6102), (-0.7481, 0.1171, 3.654), (-0.5839, 0.1039, 0.6081), (-0.7868, -0.1047, 3.63), (-0.6214, -0.09287, 0.5835), (-0.7598, -0.3245, 3.655), (-0.5973, -0.2877, 0.6073), (-0.698, -0.5338, 3.694), (-0.5424, -0.4731, 0.6428), (-0.6038, -0.7245, 3.745), (-0.4588, -0.6418, 0.6889), (-0.4806, -0.8893, 3.805), (-0.3497, -0.7873, 0.7436), (-0.3033, -1.022, 3.909), (-0.1894, -0.9042, 0.8405), (-0.1374, -1.117, 3.982), (-0.04269, -0.9877, 0.9061), (0.1046, -1.044, 4.16), (0.1732, -0.9223, 1.074), (0.03235, 0.8865, 3.981), (0.1116, 0.7849, 0.9047), (0.3019, -0.9211, -4.469), (0.1514, -0.88, -4.511), (0.0134, -0.8354, -4.552), (-0.1115, -0.7362, -4.592), (-0.2179, -0.5954, -4.63), (-0.3005, -0.4332, -4.662), (-0.3562, -0.2557, -4.69), (-0.3828, -0.06958, -4.71), (-0.3793, 0.1182, -4.723), (-0.3458, 0.3006, -4.728), (-0.2833, 0.4707, -4.725), (-0.1941, 0.6218, -4.713), (-0.08012, 0.7307, -4.693), (0.05462, 0.7917, -4.666), (0.201, 0.8497, -4.633), (0.3811, -0.8272, -4.386), (0.2986, 0.7332, -4.545), (0.587, -0.9007, -1.108), (0.5744, -0.7648, -2.529), (0.5009, 1.017, -1.289), (0.4786, 0.9249, -2.685), (0.4747, -0.9956, 1.542), (0.3744, 1.086, 1.351), (0.5671, -1.348, 7.493), (0.5117, -1.33, 7.007), (0.4177, 1.449, 7.271), (0.3589, 1.41, 6.786), (0.5641, -0.7717, -1.021), (0.5742, -0.6534, -2.474), (0.4924, 0.8443, -1.191), (0.4994, 0.7854, -2.62), (0.4498, -0.8652, 1.628), (0.3543, 0.9094, 1.442), (0.5272, -1.165, 7.583), (0.475, -1.154, 7.096), (0.361, 1.197, 7.369), (0.3073, 1.17, 6.881), (0.4432, -1.129, 4.244), (0.3222, 1.207, 4.041), (0.4143, -0.9845, 4.331), (0.2883, 1.009, 4.13)], [], [(0, 1, 3, 2), (2, 3, 5, 4), (4, 5, 7, 6), (6, 7, 9, 8), (8, 9, 11, 10), (10, 11, 13, 12), (12, 13, 15, 14), (14, 15, 17, 16), (16, 17, 19, 18), (18, 19, 21, 20), (20, 21, 23, 22), (22, 23, 25, 24), (28, 29, 27, 26), (30, 31, 29, 28), (32, 33, 31, 30), (34, 35, 33, 32), (36, 37, 35, 34), (38, 39, 37, 36), (40, 41, 39, 38), (42, 43, 41, 40), (44, 45, 43, 42), (46, 47, 45, 44), (48, 49, 47, 46), (50, 51, 49, 48), (0, 2, 28, 26), (3, 1, 27, 29), (2, 4, 30, 28), (5, 3, 29, 31), (4, 6, 32, 30), (7, 5, 31, 33), (6, 8, 34, 32), (9, 7, 33, 35), (8, 10, 36, 34), (11, 9, 35, 37), (10, 12, 38, 36), (13, 11, 37, 39), (12, 14, 40, 38), (15, 13, 39, 41), (14, 16, 42, 40), (17, 15, 41, 43), (16, 18, 44, 42), (19, 17, 43, 45), (18, 20, 46, 44), (21, 19, 45, 47), (20, 22, 48, 46), (23, 21, 47, 49), (22, 24, 50, 48), (25, 23, 49, 51), (24, 25, 51, 50), (52, 53, 55, 54), (54, 55, 57, 56), (56, 57, 59, 58), (58, 59, 61, 60), (60, 61, 63, 62), (62, 63, 65, 64), (64, 65, 67, 66), (66, 67, 69, 68), (68, 69, 71, 70), (70, 71, 73, 72), (72, 73, 75, 74), (74, 75, 77, 76), (76, 77, 79, 78), (82, 83, 81, 80), (84, 85, 83, 82), (86, 87, 85, 84), (88, 89, 87, 86), (90, 91, 89, 88), (92, 93, 91, 90), (94, 95, 93, 92), (96, 97, 95, 94), (98, 99, 97, 96), (100, 101, 99, 98), (102, 103, 101, 100), (104, 105, 103, 102), (106, 107, 105, 104), (53, 52, 80, 81), (52, 54, 82, 80), (55, 53, 81, 83), (54, 56, 84, 82), (57, 55, 83, 85), (56, 58, 86, 84), (59, 57, 85, 87), (58, 60, 88, 86), (61, 59, 87, 89), (60, 62, 90, 88), (63, 61, 89, 91), (62, 64, 92, 90), (65, 63, 91, 93), (64, 66, 94, 92), (67, 65, 93, 95), (66, 68, 96, 94), (69, 67, 95, 97), (68, 70, 98, 96), (71, 69, 97, 99), (70, 72, 100, 98), (73, 71, 99, 101), (72, 74, 102, 100), (75, 73, 101, 103), (74, 76, 104, 102), (77, 75, 103, 105), (76, 78, 106, 104), (79, 77, 105, 107), (78, 79, 107, 106), (321, 117, 116, 322), (324, 114, 113, 325), (325, 113, 112, 326), (157, 125, 171, 156), (156, 171, 170, 124), (124, 170, 169, 123), (123, 169, 168, 122), (122, 168, 167, 121), (121, 167, 166, 120), (183, 127, 129, 197), (197, 129, 131, 196), (196, 131, 133, 195), (195, 133, 135, 194), (194, 135, 137, 193), (193, 137, 139, 192), (192, 139, 141, 191), (191, 141, 143, 190), (190, 143, 145, 189), (189, 145, 147, 188), (188, 147, 149, 187), (187, 149, 151, 186), (186, 151, 153, 185), (185, 153, 155, 184), (120, 166, 165, 119), (119, 165, 164, 118), (118, 164, 163, 117), (117, 163, 162, 116), (116, 162, 161, 115), (115, 161, 160, 114), (114, 160, 159, 113), (323, 115, 114, 324), (322, 116, 115, 323), (113, 159, 158, 112), (320, 118, 117, 321), (319, 119, 118, 320), (318, 120, 119, 319), (317, 121, 120, 318), (316, 122, 121, 317), (315, 123, 122, 316), (314, 124, 123, 315), (313, 156, 124, 314), (312, 157, 156, 313), (159, 109, 110, 158), (160, 108, 109, 159), (161, 172, 108, 160), (162, 173, 172, 161), (163, 174, 173, 162), (164, 175, 174, 163), (165, 176, 175, 164), (166, 177, 176, 165), (167, 178, 177, 166), (168, 179, 178, 167), (169, 180, 179, 168), (170, 181, 180, 169), (171, 182, 181, 170), (125, 111, 182, 171), (200, 185, 184, 199), (201, 186, 185, 200), (202, 187, 186, 201), (203, 188, 187, 202), (204, 189, 188, 203), (205, 190, 189, 204), (206, 191, 190, 205), (207, 192, 191, 206), (208, 193, 192, 207), (209, 194, 193, 208), (210, 195, 194, 209), (211, 196, 195, 210), (212, 197, 196, 211), (198, 183, 197, 212), (278, 198, 212, 306), (306, 212, 211, 304), (304, 211, 210, 302), (302, 210, 209, 300), (300, 209, 208, 298), (298, 208, 207, 296), (296, 207, 206, 294), (294, 206, 205, 292), (292, 205, 204, 290), (290, 204, 203, 288), (288, 203, 202, 286), (286, 202, 201, 284), (284, 201, 200, 282), (282, 200, 199, 280), (278, 279, 333, 349), (311, 213, 341, 344), (184, 155, 220, 224), (127, 183, 223, 218), (281, 280, 350, 334), (222, 158, 332, 342), (224, 226, 348, 347), (326, 112, 215, 328), (312, 126, 217, 327), (184, 224, 347, 337), (125, 157, 221, 216), (112, 158, 222, 215), (145, 143, 235, 236), (129, 127, 227, 228), (151, 149, 238, 239), (127, 218, 242, 227), (135, 133, 230, 231), (141, 139, 233, 234), (147, 145, 236, 237), (131, 129, 228, 229), (153, 151, 239, 240), (137, 135, 231, 232), (143, 141, 234, 235), (220, 155, 241, 243), (149, 147, 237, 238), (133, 131, 229, 230), (155, 153, 240, 241), (139, 137, 232, 233), (232, 231, 248, 249), (227, 242, 259, 244), (230, 229, 246, 247), (241, 240, 257, 258), (228, 227, 244, 245), (239, 238, 255, 256), (237, 236, 253, 254), (235, 234, 251, 252), (233, 232, 249, 250), (231, 230, 247, 248), (243, 241, 258, 260), (229, 228, 245, 246), (240, 239, 256, 257), (238, 237, 254, 255), (236, 235, 252, 253), (234, 233, 250, 251), (128, 130, 263, 262), (150, 152, 274, 273), (134, 136, 266, 265), (140, 142, 269, 268), (146, 148, 272, 271), (217, 126, 261, 276), (130, 132, 264, 263), (152, 154, 275, 274), (136, 138, 267, 266), (142, 144, 270, 269), (126, 128, 262, 261), (148, 150, 273, 272), (132, 134, 265, 264), (138, 140, 268, 267), (144, 146, 271, 270), (154, 219, 277, 275), (216, 214, 339, 340), (110, 281, 334, 331), (158, 110, 331, 332), (309, 308, 351, 343), (109, 283, 281, 110), (283, 282, 280, 281), (108, 285, 283, 109), (285, 284, 282, 283), (172, 287, 285, 108), (287, 286, 284, 285), (173, 289, 287, 172), (289, 288, 286, 287), (174, 291, 289, 173), (291, 290, 288, 289), (175, 293, 291, 174), (293, 292, 290, 291), (176, 295, 293, 175), (295, 294, 292, 293), (177, 297, 295, 176), (297, 296, 294, 295), (178, 299, 297, 177), (299, 298, 296, 297), (179, 301, 299, 178), (301, 300, 298, 299), (180, 303, 301, 179), (303, 302, 300, 301), (181, 305, 303, 180), (305, 304, 302, 303), (182, 307, 305, 181), (307, 306, 304, 305), (111, 279, 307, 182), (279, 278, 306, 307), (157, 312, 327, 221), (154, 326, 328, 219), (126, 312, 313, 128), (128, 313, 314, 130), (130, 314, 315, 132), (132, 315, 316, 134), (134, 316, 317, 136), (136, 317, 318, 138), (138, 318, 319, 140), (140, 319, 320, 142), (142, 320, 321, 144), (146, 322, 323, 148), (148, 323, 324, 150), (152, 325, 326, 154), (150, 324, 325, 152), (144, 321, 322, 146), (338, 337, 347, 348), (335, 336, 346, 345), (350, 338, 348, 352), (333, 329, 339, 343), (332, 331, 341, 342), (329, 330, 340, 339), (336, 349, 351, 346), (349, 333, 343, 351), (331, 334, 344, 341), (334, 350, 352, 344), (199, 184, 337, 338), (213, 222, 342, 341), (226, 310, 352, 348), (111, 125, 330, 329), (223, 183, 335, 345), (340, 330, 125, 216), (308, 225, 346, 351), (279, 111, 329, 333), (225, 223, 345, 346), (280, 199, 338, 350), (214, 309, 343, 339), (310, 311, 344, 352), (198, 278, 349, 336), (183, 198, 336, 335)])
me_cylinder_002.polygons.foreach_set('material_index', [1, 1, 1, 1, 1, 1, 1, 1, 1, 1, 1, 1, 1, 1, 1, 1, 1, 1, 1, 1, 1, 1, 1, 1, 1, 1, 1, 1, 1, 1, 1, 1, 1, 1, 1, 1, 1, 1, 1, 1, 1, 1, 1, 1, 1, 1, 1, 1, 1, 1, 1, 1, 1, 1, 1, 1, 1, 1, 1, 1, 1, 1, 1, 1, 1, 1, 1, 1, 1, 1, 1, 1, 1, 1, 1, 1, 1, 1, 1, 1, 1, 1, 1, 1, 1, 1, 1, 1, 1, 1, 1, 1, 1, 1, 1, 1, 1, 1, 1, 1, 1, 1, 1, 0, 0, 0, 0, 0, 0, 0, 0, 0, 0, 0, 0, 0, 0, 0, 0, 0, 0, 0, 0, 0, 0, 0, 0, 0, 0, 0, 0, 0, 0, 0, 0, 0, 0, 0, 0, 0, 0, 0, 0, 0, 0, 0, 0, 0, 0, 0, 0, 0, 0, 0, 0, 0, 0, 0, 0, 0, 0, 0, 0, 0, 0, 0, 0, 0, 0, 0, 0, 0, 0, 0, 0, 0, 0, 0, 0, 0, 0, 0, 0, 0, 0, 0, 0, 0, 0, 0, 0, 0, 0, 0, 0, 0, 0, 0, 0, 0, 0, 0, 0, 0, 0, 0, 0, 0, 0, 0, 0, 0, 0, 0, 0, 0, 0, 0, 0, 0, 0, 0, 0, 0, 0, 0, 0, 0, 0, 0, 0, 0, 0, 0, 0, 0, 0, 0, 0, 0, 0, 0, 0, 0, 0, 0, 0, 0, 0, 0, 0, 0, 0, 0, 0, 0, 0, 0, 0, 0, 0, 0, 0, 0, 0, 0, 0, 0, 0, 0, 0, 0, 0, 0, 0, 0, 0, 0, 0, 0, 0, 0, 0, 0, 0, 0, 0, 0, 0, 0, 0, 0, 0, 0, 0, 0, 0, 0, 0, 0, 0, 0, 0, 0, 0, 0, 0, 0, 0, 0, 0, 0, 0, 0, 0, 0, 0, 0, 0])
me_cylinder_002.materials.append(mat_material)
me_cylinder_002.materials.append(mat_material_004)
me_cylinder_002.use_remesh_preserve_volume = False
me_cylinder_002.use_remesh_preserve_attributes = False
me_cylinder_002.use_mirror_vertex_groups = False
me_cylinder_002.update()

# ---- objects
ob_glove1 = bpy.data.objects.new('glove1', me_cylinder_004)
ob_glove2 = bpy.data.objects.new('glove2', me_cylinder_002)

# ---- transforms, parenting, visibility, modifiers, constraints
ob_glove1.location = (-2.199, 0.1436, 8.021)
ob_glove1.rotation_euler = (-0.01007, 0.2898, 5.035e-05)
ob_glove1.scale = (0.3734, 0.3072, 0.09368)
ob_glove1.lineart.crease_threshold = 0.0
ob_glove2.location = (-2.199, 0.1436, 8.021)
ob_glove2.rotation_euler = (-0.01007, 0.2898, 5.035e-05)
ob_glove2.scale = (0.3734, 0.3072, 0.09368)
ob_glove2.lineart.crease_threshold = 0.0

# ---- collection membership
col_collection_1.objects.link(ob_glove1)
col_collection_1.objects.link(ob_glove2)

# ---- scene / render settings (as saved in the file)
scene.frame_start = 1; scene.frame_end = 30; scene.frame_set(6)
scene.render.engine = 'BLENDER_EEVEE_NEXT'
scene.render.resolution_percentage = 50
scene.render.dither_intensity = 0.0
scene.cycles.use_denoising = False
scene.cycles.samples = 10
scene.cycles.sampling_pattern = 'TABULATED_SOBOL'
scene.cycles.light_sampling_threshold = 0.0
scene.cycles.use_adaptive_sampling = False
scene.cycles.use_light_tree = False
scene.cycles.blur_glossy = 0.0
scene.cycles.pixel_filter_type = 'GAUSSIAN'
scene.cycles.sample_clamp_indirect = 0.0
scene.view_settings.view_transform = 'Standard'
bpy.context.view_layer.update()

# ---- added for rendering (the .blend has no active camera and no usable light): camera, sun
cam_auto = bpy.data.cameras.new('AutoCamera')
cam_auto.lens = 50.0
cam_auto.sensor_width = 36.0
cam_auto.clip_end = 1000.0
ob_auto_camera = bpy.data.objects.new('AutoCamera', cam_auto)
scene.collection.objects.link(ob_auto_camera)
ob_auto_camera.location = (5.26861, -6.29062, 12.5148)
ob_auto_camera.rotation_euler = (1.09748, -7.21219e-08, 0.694738)
scene.camera = ob_auto_camera
light_auto_sun = bpy.data.lights.new('AutoSun', 'SUN')
light_auto_sun.energy = 3.0
light_auto_sun.angle = 0.0523599
ob_auto_sun = bpy.data.objects.new('AutoSun', light_auto_sun)
scene.collection.objects.link(ob_auto_sun)
ob_auto_sun.rotation_euler = (0.872665, 0.174533, 0.523599)
bpy.context.view_layer.update()
